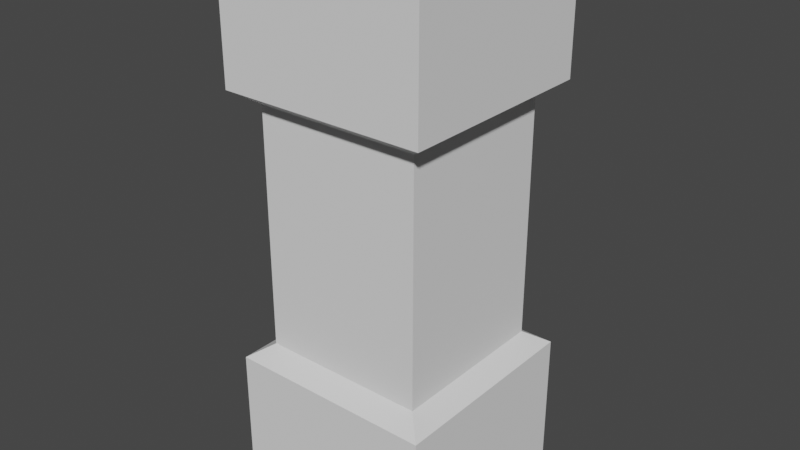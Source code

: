 # Source: Food.blend  (saved by Blender 2.91.10; exported with 4.5.12 LTS)
import bpy
from mathutils import Matrix  # noqa: F401  (used for matrix-valued properties, if any)

bpy.ops.wm.read_factory_settings(use_empty=True)
scene = bpy.context.scene
scene.name = 'Scene'

# ---- collections
col_collection = bpy.data.collections.new('Collection'); scene.collection.children.link(col_collection)

# ---- world
world_world = bpy.data.worlds.new('World'); scene.world = world_world
world_world.use_nodes = True; world_world.node_tree.nodes.clear()
_N = world_world.node_tree.nodes; _L = world_world.node_tree.links
n0 = _N.new('ShaderNodeOutputWorld'); n0.name = 'World Output'; n0.location = (300, 300)
n1 = _N.new('ShaderNodeBackground'); n1.name = 'Background'; n1.location = (10, 300)
n1.inputs[0].default_value = (0.05088, 0.05088, 0.05088, 1.0)
_L.new(n1.outputs[0], n0.inputs[0])
n0.is_active_output = True
world_world.color = (0.05088, 0.05088, 0.05088)
world_world.use_sun_shadow = False
world_world.sun_shadow_jitter_overblur = 0.0

# ---- meshes
me_cube_001 = bpy.data.meshes.new('Cube.001')
me_cube_001.from_pydata([(-0.0625, -0.0625, -0.125), (-0.0625, -0.0625, 0.203), (-0.0625, 0.0625, -0.125), (-0.0625, 0.0625, 0.203), (0.0625, -0.0625, -0.125), (0.0625, -0.0625, 0.203), (0.0625, 0.0625, -0.125), (0.0625, 0.0625, 0.203), (-0.0625, -0.0625, -0.04167), (-0.0625, -0.0625, 0.1197), (-0.0625, 0.0625, 0.1197), (-0.0625, 0.0625, -0.04167), (0.0625, 0.0625, 0.1197), (0.0625, 0.0625, -0.04167), (0.0625, -0.0625, 0.1197), (0.0625, -0.0625, -0.04167), (-0.05, -0.05, -0.03333), (-0.05, -0.05, 0.1113), (-0.05, 0.05, 0.1113), (-0.05, 0.05, -0.03333), (0.05, 0.05, 0.1113), (0.05, 0.05, -0.03333), (0.05, -0.05, 0.1113), (0.05, -0.05, -0.03333)], [], [(9, 1, 3, 10), (10, 3, 7, 12), (12, 7, 5, 14), (14, 5, 1, 9), (2, 6, 4, 0), (7, 3, 1, 5), (4, 15, 8, 0), (14, 9, 17, 22), (6, 13, 15, 4), (12, 14, 22, 20), (2, 11, 13, 6), (10, 12, 20, 18), (0, 8, 11, 2), (9, 10, 18, 17), (23, 22, 17, 16), (21, 20, 22, 23), (19, 18, 20, 21), (16, 17, 18, 19), (11, 8, 16, 19), (13, 11, 19, 21), (15, 13, 21, 23), (8, 15, 23, 16)])
_uv = me_cube_001.uv_layers.new(name='UVMap')
_uv.uv.foreach_set('vector', [0.5002, 0.1666, 0.5002, 0.0002149, 0.7498, 0.000215, 0.7498, 0.1666, 0.2502, 0.1666, 0.2502, 0.0002149, 0.4998, 0.000215, 0.4998, 0.1666, 0.0002149, 0.1666, 0.0002149, 0.0002149, 0.2498, 0.000215, 0.2498, 0.1666, 0.9998, 0.5154, 0.9998, 0.6818, 0.7502, 0.6818, 0.7502, 0.5154, 0.2498, 0.6822, 0.2498, 0.9318, 0.000215, 0.9318, 0.0002149, 0.6822, 0.2502, 0.6822, 0.4998, 0.6822, 0.4998, 0.9318, 0.2502, 0.9318, 0.9998, 0.0002149, 0.9998, 0.1666, 0.7502, 0.1666, 0.7502, 0.000215, 0.9998, 0.5154, 0.7502, 0.5154, 0.7752, 0.4854, 0.9748, 0.4854, 0.000215, 0.6818, 0.0002149, 0.5154, 0.2498, 0.5154, 0.2498, 0.6818, 0.0002149, 0.1666, 0.2498, 0.1666, 0.2248, 0.1966, 0.02517, 0.1966, 0.2502, 0.6818, 0.2502, 0.5154, 0.4998, 0.5154, 0.4998, 0.6818, 0.2502, 0.1666, 0.4998, 0.1666, 0.4748, 0.1966, 0.2752, 0.1966, 0.5002, 0.6818, 0.5002, 0.5154, 0.7498, 0.5154, 0.7498, 0.6818, 0.5002, 0.1666, 0.7498, 0.1666, 0.7248, 0.1966, 0.5252, 0.1966, 0.9748, 0.1966, 0.9748, 0.4854, 0.7752, 0.4854, 0.7752, 0.1966, 0.02517, 0.4854, 0.02517, 0.1966, 0.2248, 0.1966, 0.2248, 0.4854, 0.2752, 0.4854, 0.2752, 0.1966, 0.4748, 0.1966, 0.4748, 0.4854, 0.5252, 0.4854, 0.5252, 0.1966, 0.7248, 0.1966, 0.7248, 0.4854, 0.7498, 0.5154, 0.5002, 0.5154, 0.5252, 0.4854, 0.7248, 0.4854, 0.4998, 0.5154, 0.2502, 0.5154, 0.2752, 0.4854, 0.4748, 0.4854, 0.2498, 0.5154, 0.0002149, 0.5154, 0.02517, 0.4854, 0.2248, 0.4854, 0.7502, 0.1666, 0.9998, 0.1666, 0.9748, 0.1966, 0.7752, 0.1966])
me_cube_001.use_remesh_fix_poles = True
me_cube_001.use_remesh_preserve_attributes = False
me_cube_001.use_mirror_vertex_groups = False
me_cube_001.update()

# ---- objects
ob_cube = bpy.data.objects.new('Cube', me_cube_001)

# ---- transforms, parenting, visibility, modifiers, constraints
ob_cube.location = (0.0, 0.0, 0.125)
ob_cube.lineart.crease_threshold = 0.0

# ---- collection membership
col_collection.objects.link(ob_cube)

# ---- scene / render settings (as saved in the file)
scene.frame_start = 1; scene.frame_end = 250; scene.frame_set(1)
scene.render.engine = 'BLENDER_EEVEE_NEXT'
scene.cycles.use_denoising = False
scene.cycles.samples = 128
scene.cycles.sampling_pattern = 'TABULATED_SOBOL'
scene.cycles.use_adaptive_sampling = False
scene.cycles.use_light_tree = False
scene.view_settings.view_transform = 'Filmic'
bpy.context.view_layer.update()

# ---- added for rendering (the .blend has no active camera and no usable light): camera, sun
cam_auto = bpy.data.cameras.new('AutoCamera')
cam_auto.lens = 50.0
cam_auto.sensor_width = 36.0
cam_auto.clip_end = 1000.0
ob_auto_camera = bpy.data.objects.new('AutoCamera', cam_auto)
scene.collection.objects.link(ob_auto_camera)
ob_auto_camera.location = (0.344742, -0.41369, 0.439793)
ob_auto_camera.rotation_euler = (1.09748, -7.21219e-08, 0.694738)
scene.camera = ob_auto_camera
light_auto_sun = bpy.data.lights.new('AutoSun', 'SUN')
light_auto_sun.energy = 3.0
light_auto_sun.angle = 0.0523599
ob_auto_sun = bpy.data.objects.new('AutoSun', light_auto_sun)
scene.collection.objects.link(ob_auto_sun)
ob_auto_sun.rotation_euler = (0.872665, 0.174533, 0.523599)
bpy.context.view_layer.update()
